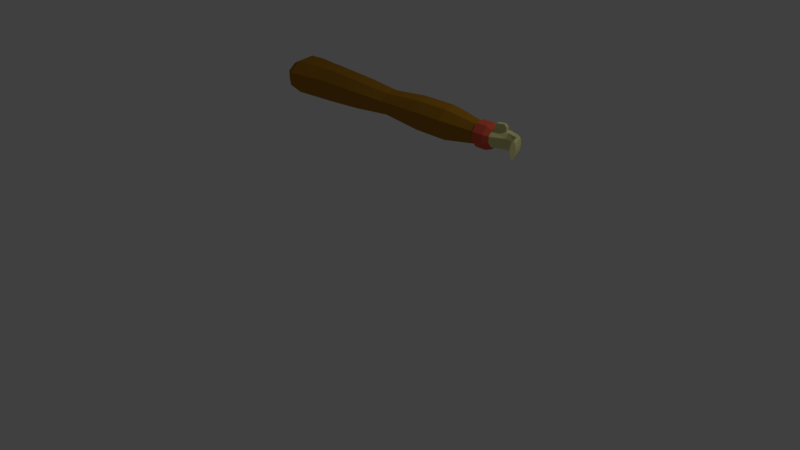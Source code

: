 # Source: hand.blend  (saved by Blender 2.79.0; exported with 4.5.12 LTS)
import bpy
from mathutils import Matrix  # noqa: F401  (used for matrix-valued properties, if any)

bpy.ops.wm.read_factory_settings(use_empty=True)
scene = bpy.context.scene
scene.name = 'Scene'

# ---- collections
col_collection_1 = bpy.data.collections.new('Collection 1'); scene.collection.children.link(col_collection_1)

# ---- materials (node trees are filled in below, after node groups)
mat_hand = bpy.data.materials.new('hand')
mat_hand.alpha_threshold = 0.0
mat_hand.use_transparent_shadow = False
mat_hand.diffuse_color = (0.3844, 0.1797, 0.0134, 1.0)
mat_hand.roughness = 0.5
mat_plam = bpy.data.materials.new('plam')
mat_plam.alpha_threshold = 0.0
mat_plam.use_transparent_shadow = False
mat_plam.diffuse_color = (0.8, 0.7713, 0.3401, 1.0)
mat_plam.roughness = 0.5
mat_hand_2 = bpy.data.materials.new('hand.2')
mat_hand_2.alpha_threshold = 0.0
mat_hand_2.use_transparent_shadow = False
mat_hand_2.diffuse_color = (0.8, 0.1161, 0.06487, 1.0)
mat_hand_2.roughness = 0.5

# ---- material node trees

# ---- world
world_world = bpy.data.worlds.new('World'); scene.world = world_world
world_world.color = (0.05088, 0.05088, 0.05088)
world_world.use_sun_shadow = False
world_world.sun_shadow_jitter_overblur = 0.0
world_world.cycles.sampling_method = 'MANUAL'

# ---- cameras
cam_camera = bpy.data.cameras.new('Camera')
cam_camera.clip_end = 100.0
cam_camera.lens = 35.0
cam_camera.sensor_width = 32.0
cam_camera.sensor_height = 18.0
cam_camera.ortho_scale = 7.314
cam_camera.dof.focus_distance = 0.0
cam_camera.dof.aperture_fstop = 128.0

# ---- lights
light_lamp = bpy.data.lights.new('Lamp', 'POINT')
light_lamp.transmission_factor = 0.0
light_lamp.cutoff_distance = 30.0
light_lamp.energy = 100.0
light_lamp.shadow_buffer_clip_start = 1.001
light_lamp.shadow_soft_size = 0.1
light_lamp.shadow_maximum_resolution = 0.006
light_lamp.use_absolute_resolution = True

# ---- meshes
me_cylinder = bpy.data.meshes.new('Cylinder')
me_cylinder.from_pydata([(-0.0001966, 0.8328, -0.5073), (-0.004721, 0.3155, 0.8519), (0.3916, 0.638, -0.5074), (0.2049, 0.2417, 0.8518), (0.6001, 0.1446, -0.5074), (0.3164, 0.05479, 0.8518), (0.5277, -0.4164, -0.5074), (0.2776, -0.1578, 0.8518), (0.2083, -0.7826, -0.5073), (0.1068, -0.2965, 0.8518), (-0.2087, -0.7826, -0.5073), (-0.1162, -0.2965, 0.8519), (-0.5281, -0.4164, -0.5072), (-0.2871, -0.1578, 0.8519), (-0.6005, 0.1446, -0.5072), (-0.3258, 0.05479, 0.8519), (-0.392, 0.638, -0.5072), (-0.2143, 0.2417, 0.8519), (-0.002978, 0.4641, 0.2086), (0.2446, 0.3555, 0.2086), (0.3764, 0.08059, 0.2086), (0.3306, -0.232, 0.2086), (0.1288, -0.4361, 0.2086), (-0.1347, -0.4361, 0.2087), (-0.3366, -0.232, 0.2087), (-0.3823, 0.08059, 0.2087), (-0.2506, 0.3555, 0.2087), (0.3865, 0.4606, -0.2605), (0.5922, 0.1044, -0.2605), (0.5207, -0.3006, -0.2605), (0.2057, -0.565, -0.2605), (-0.2057, -0.565, -0.2605), (-0.5207, -0.3006, -0.2605), (-0.5922, 0.1044, -0.2605), (-0.3865, 0.4606, -0.2605), (-2.088e-08, 0.6013, -0.2605), (-0.002662, 0.5211, 0.447), (0.3323, 0.3992, 0.447), (0.5105, 0.09048, 0.447), (0.4486, -0.2605, 0.447), (0.1756, -0.4897, 0.447), (-0.1809, -0.4897, 0.447), (-0.4539, -0.2605, 0.447), (-0.5158, 0.09048, 0.447), (-0.3376, 0.3992, 0.447), (0.0008537, 0.5585, -0.5809), (0.2636, 0.4279, -0.5809), (0.4034, 0.09699, -0.581), (0.3549, -0.2793, -0.581), (0.1407, -0.5249, -0.5809), (-0.139, -0.5249, -0.5809), (-0.3532, -0.2793, -0.5808), (-0.4017, 0.09699, -0.5808), (-0.2619, 0.4279, -0.5809), (0.2531, 0.2973, 0.8518), (-0.004721, 0.3881, 0.8519), (0.3902, 0.06739, 0.8517), (0.3426, -0.194, 0.8518), (0.1324, -0.3647, 0.8518), (-0.1419, -0.3647, 0.8519), (-0.352, -0.194, 0.8519), (-0.3997, 0.06739, 0.852), (-0.2625, 0.2973, 0.8519), (0.2536, 0.2973, 0.9166), (-0.004167, 0.3881, 0.9167), (0.3908, 0.06739, 0.9166), (0.3431, -0.194, 0.9166), (0.133, -0.3647, 0.9167), (-0.1413, -0.3647, 0.9167), (-0.3515, -0.194, 0.9168), (-0.3991, 0.06739, 0.9168), (-0.2619, 0.2973, 0.9168), (0.1751, 0.2072, 0.9417), (-0.004525, 0.2705, 0.9417), (0.2707, 0.04697, 0.9417), (0.2375, -0.1352, 0.9417), (0.09107, -0.2542, 0.9417), (-0.1001, -0.2542, 0.9417), (-0.2466, -0.1352, 0.9417), (-0.2798, 0.04697, 0.9417), (-0.1842, 0.2072, 0.9417), (0.1782, -0.3074, 1.115), (-0.001494, -0.2872, 1.117), (0.2738, -0.3592, 1.112), (0.2407, -0.4185, 1.108), (0.09427, -0.4574, 1.105), (-0.09693, -0.4578, 1.105), (-0.2434, -0.4194, 1.108), (-0.2767, -0.3603, 1.112), (-0.1811, -0.3081, 1.115), (-0.2783, 0.1761, 1.017), (-0.1827, 0.2894, 1.017), (0.09259, -0.03677, 1.017), (-0.0986, -0.03677, 1.017), (0.1767, 0.2894, 1.017), (0.2723, 0.1761, 1.017), (-0.003005, 0.3341, 1.017), (-0.2451, 0.04731, 1.017), (0.2391, 0.04731, 1.017), (-0.2777, 0.05833, 1.08), (0.09316, -0.1044, 1.08), (0.1772, 0.1449, 1.08), (-0.1821, 0.1449, 1.08), (-0.09804, -0.1044, 1.08), (0.2728, 0.05833, 1.08), (-0.002439, 0.1792, 1.08), (-0.2445, -0.04016, 1.08), (0.2396, -0.04016, 1.08), (-0.2749, 0.04328, 0.9522), (-0.251, -0.0879, 0.9522), (-0.2499, 0.04352, 1.006), (-0.2738, 0.1362, 1.006), (-0.4143, 0.01351, 0.9543), (-0.3904, -0.1177, 0.9543), (-0.3893, 0.01376, 1.008), (-0.4132, 0.1065, 1.008), (-0.4984, -0.008663, 0.965), (-0.4828, -0.09422, 0.965), (-0.4821, -0.008505, 1.0), (-0.4976, 0.05197, 1.0), (-0.003691, 0.5184, 0.6494), (0.3337, 0.3971, 0.6494), (0.5132, 0.09001, 0.6494), (0.4509, -0.2592, 0.6494), (0.1758, -0.4871, 0.6494), (-0.1832, -0.4871, 0.6495), (-0.4582, -0.2592, 0.6495), (-0.5206, 0.09001, 0.6495), (-0.3411, 0.3971, 0.6495), (-0.001489, 0.5653, -0.02594), (0.3328, 0.4331, -0.02597), (0.5107, 0.09817, -0.02598), (0.4489, -0.2827, -0.02598), (0.1764, -0.5313, -0.02596), (-0.1794, -0.5313, -0.02593), (-0.4519, -0.2827, -0.02591), (-0.5137, 0.09817, -0.02591), (-0.3358, 0.4331, -0.02592)], [], [(120, 1, 3, 121), (121, 3, 5, 122), (122, 5, 7, 123), (123, 7, 9, 124), (124, 9, 11, 125), (125, 11, 13, 126), (126, 13, 15, 127), (17, 15, 61, 62), (127, 15, 17, 128), (128, 17, 1, 120), (8, 10, 50, 49), (137, 26, 18, 129), (136, 25, 26, 137), (135, 24, 25, 136), (134, 23, 24, 135), (133, 22, 23, 134), (132, 21, 22, 133), (131, 20, 21, 132), (130, 19, 20, 131), (129, 18, 19, 130), (0, 35, 27, 2), (2, 27, 28, 4), (4, 28, 29, 6), (6, 29, 30, 8), (8, 30, 31, 10), (10, 31, 32, 12), (12, 32, 33, 14), (14, 33, 34, 16), (16, 34, 35, 0), (26, 44, 36, 18), (25, 43, 44, 26), (24, 42, 43, 25), (23, 41, 42, 24), (22, 40, 41, 23), (21, 39, 40, 22), (20, 38, 39, 21), (19, 37, 38, 20), (18, 36, 37, 19), (45, 46, 47, 48, 49, 50, 51, 52, 53), (6, 8, 49, 48), (0, 2, 46, 45), (4, 6, 48, 47), (2, 4, 47, 46), (16, 0, 45, 53), (14, 16, 53, 52), (12, 14, 52, 51), (10, 12, 51, 50), (61, 60, 69, 70), (15, 13, 60, 61), (13, 11, 59, 60), (11, 9, 58, 59), (9, 7, 57, 58), (3, 1, 55, 54), (7, 5, 56, 57), (5, 3, 54, 56), (1, 17, 62, 55), (64, 71, 80, 73), (58, 57, 66, 67), (54, 55, 64, 63), (62, 61, 70, 71), (59, 58, 67, 68), (56, 54, 63, 65), (55, 62, 71, 64), (60, 59, 68, 69), (57, 56, 65, 66), (102, 99, 88, 89), (69, 68, 77, 78), (66, 65, 74, 75), (70, 69, 78, 79), (67, 66, 75, 76), (63, 64, 73, 72), (71, 70, 79, 80), (68, 67, 76, 77), (65, 63, 72, 74), (81, 82, 89, 88, 87, 86, 85, 84, 83), (103, 100, 85, 86), (104, 101, 81, 83), (105, 102, 89, 82), (106, 103, 86, 87), (107, 104, 83, 84), (99, 106, 87, 88), (100, 107, 84, 85), (101, 105, 82, 81), (72, 73, 96, 94), (76, 75, 98, 92), (90, 79, 108, 111), (75, 74, 95, 98), (78, 77, 93, 97), (73, 80, 91, 96), (74, 72, 94, 95), (77, 76, 92, 93), (80, 79, 90, 91), (94, 96, 105, 101), (92, 98, 107, 100), (90, 97, 106, 99), (98, 95, 104, 107), (97, 93, 103, 106), (96, 91, 102, 105), (95, 94, 101, 104), (93, 92, 100, 103), (91, 90, 99, 102), (111, 108, 112, 115), (97, 90, 111, 110), (78, 97, 110, 109), (79, 78, 109, 108), (115, 112, 116, 119), (108, 109, 113, 112), (110, 111, 115, 114), (109, 110, 114, 113), (116, 117, 118, 119), (112, 113, 117, 116), (114, 115, 119, 118), (113, 114, 118, 117), (44, 128, 120, 36), (43, 127, 128, 44), (42, 126, 127, 43), (41, 125, 126, 42), (40, 124, 125, 41), (39, 123, 124, 40), (38, 122, 123, 39), (37, 121, 122, 38), (36, 120, 121, 37), (35, 129, 130, 27), (27, 130, 131, 28), (28, 131, 132, 29), (29, 132, 133, 30), (30, 133, 134, 31), (31, 134, 135, 32), (32, 135, 136, 33), (33, 136, 137, 34), (34, 137, 129, 35)])
me_cylinder.polygons.foreach_set('material_index', [0, 0, 0, 0, 0, 0, 0, 2, 0, 0, 0, 0, 0, 0, 0, 0, 0, 0, 0, 0, 0, 0, 0, 0, 0, 0, 0, 0, 0, 0, 0, 0, 0, 0, 0, 0, 0, 0, 0, 0, 0, 0, 0, 0, 0, 0, 0, 2, 2, 2, 2, 2, 0, 2, 2, 0, 2, 2, 2, 2, 2, 2, 2, 2, 2, 1, 2, 2, 2, 2, 2, 2, 2, 2, 1, 1, 1, 1, 1, 1, 1, 1, 1, 1, 1, 1, 1, 1, 1, 1, 1, 1, 1, 1, 1, 1, 1, 1, 1, 1, 1, 1, 1, 1, 1, 1, 1, 1, 1, 1, 1, 1, 1, 0, 0, 0, 0, 0, 0, 0, 0, 0, 0, 0, 0, 0, 0, 0, 0, 0, 0])
me_cylinder.materials.append(mat_hand)
me_cylinder.materials.append(mat_plam)
me_cylinder.materials.append(mat_hand_2)
me_cylinder.use_remesh_preserve_volume = False
me_cylinder.use_remesh_preserve_attributes = False
me_cylinder.use_mirror_vertex_groups = False
me_cylinder.update()

# ---- objects
ob_cylinder = bpy.data.objects.new('Cylinder', me_cylinder)
ob_lamp = bpy.data.objects.new('Lamp', light_lamp)
ob_camera = bpy.data.objects.new('Camera', cam_camera)

# ---- transforms, parenting, visibility, modifiers, constraints
ob_cylinder.location = (0.0, 0.0, 2.141)
ob_cylinder.rotation_euler = (-5.297e-05, 1.573, -5.283e-05)
ob_cylinder.scale = (0.3779, 0.3778, 2.121)
ob_cylinder.lineart.crease_threshold = 0.0
ob_lamp.location = (4.076, 1.005, 5.904)
ob_lamp.rotation_euler = (0.6503, 0.05522, 1.866)
ob_lamp.lock_rotations_4d = False
ob_lamp.empty_display_type = 'ARROWS'
ob_lamp.color = (0.0, 0.0, 0.0, 0.0)
ob_lamp.lineart.crease_threshold = 0.0
ob_camera.location = (7.481, -6.508, 5.344)
ob_camera.rotation_euler = (1.109, 0.0, 0.8149)
ob_camera.lock_rotations_4d = False
ob_camera.empty_display_type = 'ARROWS'
ob_camera.color = (0.0, 0.0, 0.0, 0.0)
ob_camera.display_type = 'WIRE'
ob_camera.lineart.crease_threshold = 0.0

# ---- collection membership
col_collection_1.objects.link(ob_cylinder)
col_collection_1.objects.link(ob_lamp)
col_collection_1.objects.link(ob_camera)

# ---- scene / render settings (as saved in the file)
scene.camera = ob_camera
scene.frame_start = 1; scene.frame_end = 250; scene.frame_set(1)
scene.render.engine = 'BLENDER_EEVEE_NEXT'
scene.render.resolution_percentage = 50
scene.render.dither_intensity = 0.0
scene.cycles.use_denoising = False
scene.cycles.samples = 128
scene.cycles.sampling_pattern = 'TABULATED_SOBOL'
scene.cycles.use_adaptive_sampling = False
scene.cycles.use_light_tree = False
scene.cycles.blur_glossy = 0.0
scene.cycles.sample_clamp_indirect = 0.0
scene.view_settings.view_transform = 'Standard'
bpy.context.view_layer.update()
